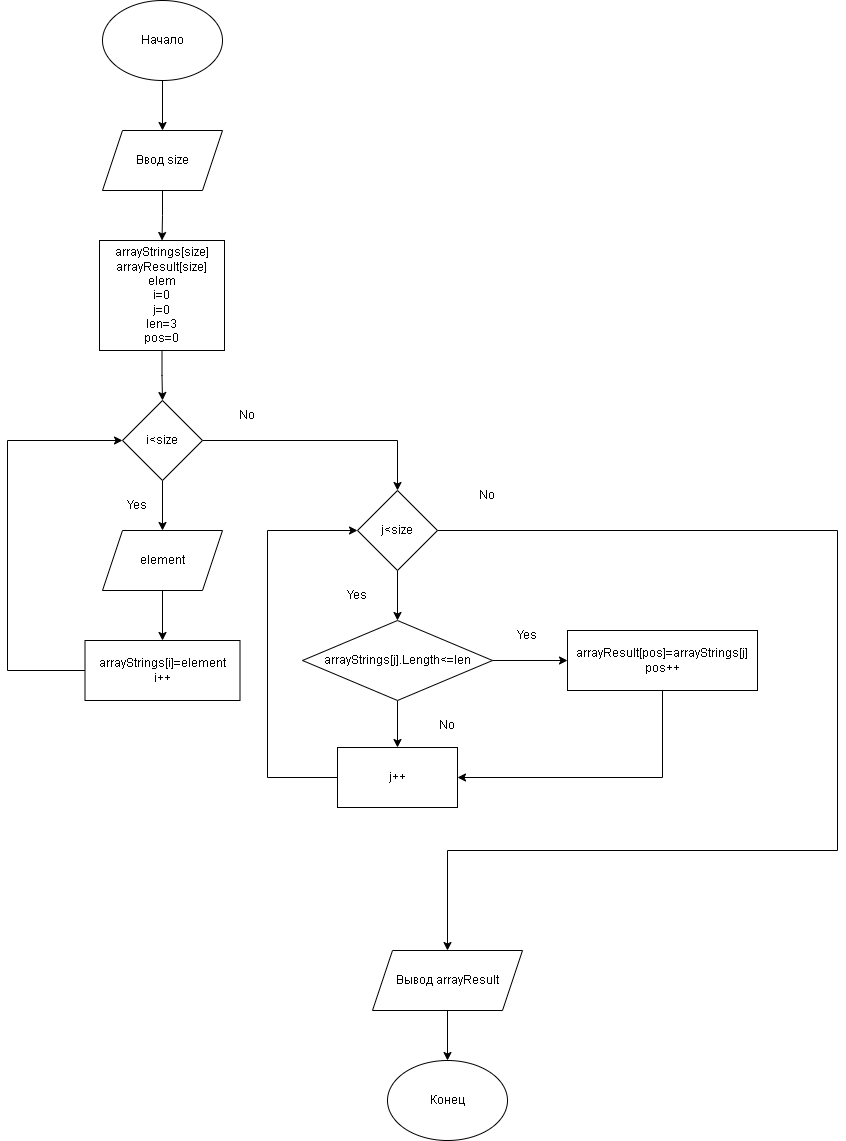

The diagram above was exported from draw.io. Its source (the exported page's mxGraphModel, read from the mxfile embedded in the PNG):
<mxGraphModel dx="1374" dy="789" grid="1" gridSize="10" guides="1" tooltips="1" connect="1" arrows="1" fold="1" page="1" pageScale="1" pageWidth="1169" pageHeight="1654" math="0" shadow="0">
  <root>
    <mxCell id="0" />
    <mxCell id="1" parent="0" />
    <mxCell id="Pkmb5zK4EdKiHcoBmWLF-8" style="edgeStyle=orthogonalEdgeStyle;rounded=0;orthogonalLoop=1;jettySize=auto;html=1;exitX=0.5;exitY=1;exitDx=0;exitDy=0;entryX=0.5;entryY=0;entryDx=0;entryDy=0;" edge="1" parent="1" source="Pkmb5zK4EdKiHcoBmWLF-1" target="Pkmb5zK4EdKiHcoBmWLF-2">
      <mxGeometry relative="1" as="geometry" />
    </mxCell>
    <mxCell id="Pkmb5zK4EdKiHcoBmWLF-1" value="Начало" style="ellipse;whiteSpace=wrap;html=1;" vertex="1" parent="1">
      <mxGeometry x="345" y="10" width="120" height="80" as="geometry" />
    </mxCell>
    <mxCell id="Pkmb5zK4EdKiHcoBmWLF-9" style="edgeStyle=orthogonalEdgeStyle;rounded=0;orthogonalLoop=1;jettySize=auto;html=1;exitX=0.5;exitY=1;exitDx=0;exitDy=0;entryX=0.5;entryY=0;entryDx=0;entryDy=0;" edge="1" parent="1" source="Pkmb5zK4EdKiHcoBmWLF-2" target="Pkmb5zK4EdKiHcoBmWLF-3">
      <mxGeometry relative="1" as="geometry" />
    </mxCell>
    <mxCell id="Pkmb5zK4EdKiHcoBmWLF-2" value="Ввод size" style="shape=parallelogram;perimeter=parallelogramPerimeter;whiteSpace=wrap;html=1;fixedSize=1;" vertex="1" parent="1">
      <mxGeometry x="345" y="140" width="120" height="60" as="geometry" />
    </mxCell>
    <mxCell id="Pkmb5zK4EdKiHcoBmWLF-10" style="edgeStyle=orthogonalEdgeStyle;rounded=0;orthogonalLoop=1;jettySize=auto;html=1;exitX=0.5;exitY=1;exitDx=0;exitDy=0;entryX=0.5;entryY=0;entryDx=0;entryDy=0;" edge="1" parent="1" source="Pkmb5zK4EdKiHcoBmWLF-3" target="Pkmb5zK4EdKiHcoBmWLF-4">
      <mxGeometry relative="1" as="geometry" />
    </mxCell>
    <mxCell id="Pkmb5zK4EdKiHcoBmWLF-3" value="arrayStrings[size]&lt;br&gt;arrayResult[size]&lt;br&gt;elem&lt;br&gt;i=0&lt;br&gt;j=0&lt;br&gt;len=3&lt;br&gt;pos=0" style="rounded=0;whiteSpace=wrap;html=1;" vertex="1" parent="1">
      <mxGeometry x="342" y="250" width="125" height="110" as="geometry" />
    </mxCell>
    <mxCell id="Pkmb5zK4EdKiHcoBmWLF-11" style="edgeStyle=orthogonalEdgeStyle;rounded=0;orthogonalLoop=1;jettySize=auto;html=1;exitX=0.5;exitY=1;exitDx=0;exitDy=0;entryX=0.5;entryY=0;entryDx=0;entryDy=0;" edge="1" parent="1" source="Pkmb5zK4EdKiHcoBmWLF-4" target="Pkmb5zK4EdKiHcoBmWLF-5">
      <mxGeometry relative="1" as="geometry" />
    </mxCell>
    <mxCell id="Pkmb5zK4EdKiHcoBmWLF-17" style="edgeStyle=orthogonalEdgeStyle;rounded=0;orthogonalLoop=1;jettySize=auto;html=1;exitX=1;exitY=0.5;exitDx=0;exitDy=0;entryX=0.5;entryY=0;entryDx=0;entryDy=0;" edge="1" parent="1" source="Pkmb5zK4EdKiHcoBmWLF-4" target="Pkmb5zK4EdKiHcoBmWLF-16">
      <mxGeometry relative="1" as="geometry" />
    </mxCell>
    <mxCell id="Pkmb5zK4EdKiHcoBmWLF-4" value="i&amp;lt;size" style="rhombus;whiteSpace=wrap;html=1;" vertex="1" parent="1">
      <mxGeometry x="365" y="410" width="80" height="80" as="geometry" />
    </mxCell>
    <mxCell id="Pkmb5zK4EdKiHcoBmWLF-12" style="edgeStyle=orthogonalEdgeStyle;rounded=0;orthogonalLoop=1;jettySize=auto;html=1;exitX=0.5;exitY=1;exitDx=0;exitDy=0;entryX=0.5;entryY=0;entryDx=0;entryDy=0;" edge="1" parent="1" source="Pkmb5zK4EdKiHcoBmWLF-5" target="Pkmb5zK4EdKiHcoBmWLF-7">
      <mxGeometry relative="1" as="geometry" />
    </mxCell>
    <mxCell id="Pkmb5zK4EdKiHcoBmWLF-5" value="element" style="shape=parallelogram;perimeter=parallelogramPerimeter;whiteSpace=wrap;html=1;fixedSize=1;" vertex="1" parent="1">
      <mxGeometry x="345" y="540" width="120" height="60" as="geometry" />
    </mxCell>
    <mxCell id="Pkmb5zK4EdKiHcoBmWLF-15" style="edgeStyle=orthogonalEdgeStyle;rounded=0;orthogonalLoop=1;jettySize=auto;html=1;exitX=0;exitY=0.5;exitDx=0;exitDy=0;entryX=0;entryY=0.5;entryDx=0;entryDy=0;" edge="1" parent="1" source="Pkmb5zK4EdKiHcoBmWLF-7" target="Pkmb5zK4EdKiHcoBmWLF-4">
      <mxGeometry relative="1" as="geometry">
        <Array as="points">
          <mxPoint x="250" y="680" />
          <mxPoint x="250" y="450" />
        </Array>
      </mxGeometry>
    </mxCell>
    <mxCell id="Pkmb5zK4EdKiHcoBmWLF-7" value="arrayStrings[i]=element&lt;br&gt;i++" style="rounded=0;whiteSpace=wrap;html=1;" vertex="1" parent="1">
      <mxGeometry x="327.5" y="650" width="155" height="60" as="geometry" />
    </mxCell>
    <mxCell id="Pkmb5zK4EdKiHcoBmWLF-13" value="Yes" style="text;html=1;strokeColor=none;fillColor=none;align=center;verticalAlign=middle;whiteSpace=wrap;rounded=0;" vertex="1" parent="1">
      <mxGeometry x="350" y="500" width="60" height="30" as="geometry" />
    </mxCell>
    <mxCell id="Pkmb5zK4EdKiHcoBmWLF-21" style="edgeStyle=orthogonalEdgeStyle;rounded=0;orthogonalLoop=1;jettySize=auto;html=1;exitX=0.5;exitY=1;exitDx=0;exitDy=0;entryX=0.5;entryY=0;entryDx=0;entryDy=0;" edge="1" parent="1" source="Pkmb5zK4EdKiHcoBmWLF-16" target="Pkmb5zK4EdKiHcoBmWLF-19">
      <mxGeometry relative="1" as="geometry" />
    </mxCell>
    <mxCell id="Pkmb5zK4EdKiHcoBmWLF-34" style="edgeStyle=orthogonalEdgeStyle;rounded=0;orthogonalLoop=1;jettySize=auto;html=1;exitX=1;exitY=0.5;exitDx=0;exitDy=0;entryX=0.5;entryY=0;entryDx=0;entryDy=0;" edge="1" parent="1" source="Pkmb5zK4EdKiHcoBmWLF-16" target="Pkmb5zK4EdKiHcoBmWLF-33">
      <mxGeometry relative="1" as="geometry">
        <Array as="points">
          <mxPoint x="1080" y="540" />
          <mxPoint x="1080" y="860" />
          <mxPoint x="690" y="860" />
        </Array>
      </mxGeometry>
    </mxCell>
    <mxCell id="Pkmb5zK4EdKiHcoBmWLF-16" value="j&amp;lt;size" style="rhombus;whiteSpace=wrap;html=1;" vertex="1" parent="1">
      <mxGeometry x="600" y="500" width="80" height="80" as="geometry" />
    </mxCell>
    <mxCell id="Pkmb5zK4EdKiHcoBmWLF-18" value="No" style="text;html=1;strokeColor=none;fillColor=none;align=center;verticalAlign=middle;whiteSpace=wrap;rounded=0;" vertex="1" parent="1">
      <mxGeometry x="460" y="410" width="60" height="30" as="geometry" />
    </mxCell>
    <mxCell id="Pkmb5zK4EdKiHcoBmWLF-26" style="edgeStyle=orthogonalEdgeStyle;rounded=0;orthogonalLoop=1;jettySize=auto;html=1;exitX=1;exitY=0.5;exitDx=0;exitDy=0;entryX=0;entryY=0.5;entryDx=0;entryDy=0;" edge="1" parent="1" source="Pkmb5zK4EdKiHcoBmWLF-19" target="Pkmb5zK4EdKiHcoBmWLF-25">
      <mxGeometry relative="1" as="geometry" />
    </mxCell>
    <mxCell id="Pkmb5zK4EdKiHcoBmWLF-32" style="edgeStyle=orthogonalEdgeStyle;rounded=0;orthogonalLoop=1;jettySize=auto;html=1;exitX=0.5;exitY=1;exitDx=0;exitDy=0;entryX=0.5;entryY=0;entryDx=0;entryDy=0;" edge="1" parent="1" source="Pkmb5zK4EdKiHcoBmWLF-19" target="Pkmb5zK4EdKiHcoBmWLF-24">
      <mxGeometry relative="1" as="geometry" />
    </mxCell>
    <mxCell id="Pkmb5zK4EdKiHcoBmWLF-19" value="arrayStrings[j].Length&amp;lt;=len" style="rhombus;whiteSpace=wrap;html=1;" vertex="1" parent="1">
      <mxGeometry x="545" y="630" width="190" height="80" as="geometry" />
    </mxCell>
    <mxCell id="Pkmb5zK4EdKiHcoBmWLF-22" value="Yes" style="text;html=1;strokeColor=none;fillColor=none;align=center;verticalAlign=middle;whiteSpace=wrap;rounded=0;" vertex="1" parent="1">
      <mxGeometry x="570" y="590" width="60" height="30" as="geometry" />
    </mxCell>
    <mxCell id="Pkmb5zK4EdKiHcoBmWLF-28" style="edgeStyle=orthogonalEdgeStyle;rounded=0;orthogonalLoop=1;jettySize=auto;html=1;exitX=0;exitY=0.5;exitDx=0;exitDy=0;entryX=0;entryY=0.5;entryDx=0;entryDy=0;" edge="1" parent="1" source="Pkmb5zK4EdKiHcoBmWLF-24" target="Pkmb5zK4EdKiHcoBmWLF-16">
      <mxGeometry relative="1" as="geometry">
        <Array as="points">
          <mxPoint x="510" y="787" />
          <mxPoint x="510" y="540" />
        </Array>
      </mxGeometry>
    </mxCell>
    <mxCell id="Pkmb5zK4EdKiHcoBmWLF-24" value="j++" style="rounded=0;whiteSpace=wrap;html=1;" vertex="1" parent="1">
      <mxGeometry x="580" y="757" width="120" height="60" as="geometry" />
    </mxCell>
    <mxCell id="Pkmb5zK4EdKiHcoBmWLF-27" style="edgeStyle=orthogonalEdgeStyle;rounded=0;orthogonalLoop=1;jettySize=auto;html=1;exitX=0.5;exitY=1;exitDx=0;exitDy=0;entryX=1;entryY=0.5;entryDx=0;entryDy=0;" edge="1" parent="1" source="Pkmb5zK4EdKiHcoBmWLF-25" target="Pkmb5zK4EdKiHcoBmWLF-24">
      <mxGeometry relative="1" as="geometry" />
    </mxCell>
    <mxCell id="Pkmb5zK4EdKiHcoBmWLF-25" value="arrayResult[pos]=arrayStrings[j]&lt;br&gt;pos++" style="rounded=0;whiteSpace=wrap;html=1;" vertex="1" parent="1">
      <mxGeometry x="810" y="640" width="190" height="60" as="geometry" />
    </mxCell>
    <mxCell id="Pkmb5zK4EdKiHcoBmWLF-29" value="No" style="text;html=1;strokeColor=none;fillColor=none;align=center;verticalAlign=middle;whiteSpace=wrap;rounded=0;" vertex="1" parent="1">
      <mxGeometry x="700" y="490" width="60" height="30" as="geometry" />
    </mxCell>
    <mxCell id="Pkmb5zK4EdKiHcoBmWLF-30" value="Yes" style="text;html=1;strokeColor=none;fillColor=none;align=center;verticalAlign=middle;whiteSpace=wrap;rounded=0;" vertex="1" parent="1">
      <mxGeometry x="740" y="630" width="60" height="30" as="geometry" />
    </mxCell>
    <mxCell id="Pkmb5zK4EdKiHcoBmWLF-31" value="No" style="text;html=1;strokeColor=none;fillColor=none;align=center;verticalAlign=middle;whiteSpace=wrap;rounded=0;" vertex="1" parent="1">
      <mxGeometry x="660" y="720" width="60" height="30" as="geometry" />
    </mxCell>
    <mxCell id="Pkmb5zK4EdKiHcoBmWLF-36" style="edgeStyle=orthogonalEdgeStyle;rounded=0;orthogonalLoop=1;jettySize=auto;html=1;exitX=0.5;exitY=1;exitDx=0;exitDy=0;entryX=0.5;entryY=0;entryDx=0;entryDy=0;" edge="1" parent="1" source="Pkmb5zK4EdKiHcoBmWLF-33" target="Pkmb5zK4EdKiHcoBmWLF-35">
      <mxGeometry relative="1" as="geometry" />
    </mxCell>
    <mxCell id="Pkmb5zK4EdKiHcoBmWLF-33" value="Вывод arrayResult" style="shape=parallelogram;perimeter=parallelogramPerimeter;whiteSpace=wrap;html=1;fixedSize=1;" vertex="1" parent="1">
      <mxGeometry x="615" y="960" width="150" height="60" as="geometry" />
    </mxCell>
    <mxCell id="Pkmb5zK4EdKiHcoBmWLF-35" value="Конец" style="ellipse;whiteSpace=wrap;html=1;" vertex="1" parent="1">
      <mxGeometry x="630" y="1070" width="120" height="80" as="geometry" />
    </mxCell>
  </root>
</mxGraphModel>